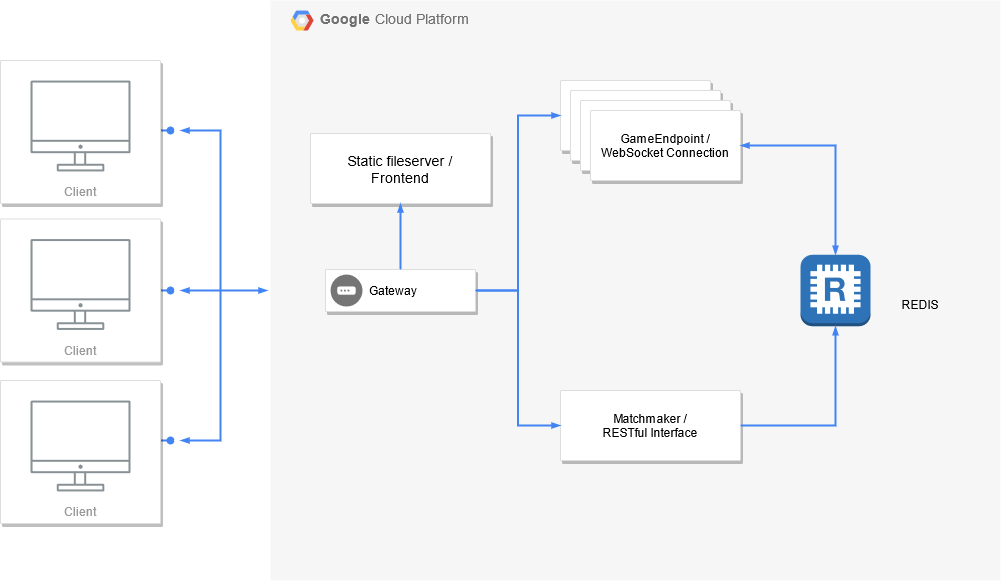

The diagram above was exported from draw.io. Its source (the exported page's mxGraphModel, read from the mxfile embedded in the PNG):
<mxGraphModel dx="1550" dy="824" grid="1" gridSize="10" guides="1" tooltips="1" connect="1" arrows="1" fold="1" page="1" pageScale="1" pageWidth="1169" pageHeight="827" background="none" math="0" shadow="0">
  <root>
    <mxCell id="0" />
    <mxCell id="1" parent="0" />
    <mxCell id="14" value="&lt;b&gt;Google &lt;/b&gt;Cloud Platform" style="fillColor=#F6F6F6;strokeColor=none;shadow=0;gradientColor=none;fontSize=14;align=left;spacing=10;fontColor=#717171;9E9E9E;verticalAlign=top;spacingTop=-4;fontStyle=0;spacingLeft=40;html=1;" parent="1" vertex="1">
      <mxGeometry x="380" y="110" width="730" height="580" as="geometry" />
    </mxCell>
    <mxCell id="15" value="" style="shape=mxgraph.gcp2.google_cloud_platform;fillColor=#F6F6F6;strokeColor=none;shadow=0;gradientColor=none;" parent="14" vertex="1">
      <mxGeometry width="23" height="20" relative="1" as="geometry">
        <mxPoint x="20" y="10" as="offset" />
      </mxGeometry>
    </mxCell>
    <mxCell id="jrtkIBdIzlNiO6waIKeC-35" value="" style="outlineConnect=0;dashed=0;verticalLabelPosition=bottom;verticalAlign=top;align=center;html=1;shape=mxgraph.aws3.redis;fillColor=#2E73B8;gradientColor=none;strokeColor=#CCCCCC;" vertex="1" parent="14">
      <mxGeometry x="530" y="254.25" width="70" height="71.5" as="geometry" />
    </mxCell>
    <mxCell id="jrtkIBdIzlNiO6waIKeC-38" value="Matchmaker /&#10;RESTful Interface" style="strokeColor=#dddddd;shadow=1;strokeWidth=1;rounded=1;absoluteArcSize=1;arcSize=2;" vertex="1" parent="14">
      <mxGeometry x="290" y="390" width="180" height="70" as="geometry" />
    </mxCell>
    <mxCell id="jrtkIBdIzlNiO6waIKeC-41" value="" style="strokeColor=#dddddd;shadow=1;strokeWidth=1;rounded=1;absoluteArcSize=1;arcSize=2;" vertex="1" parent="14">
      <mxGeometry x="290" y="80" width="150" height="70" as="geometry" />
    </mxCell>
    <mxCell id="jrtkIBdIzlNiO6waIKeC-40" value="" style="strokeColor=#dddddd;shadow=1;strokeWidth=1;rounded=1;absoluteArcSize=1;arcSize=2;" vertex="1" parent="14">
      <mxGeometry x="300" y="90" width="150" height="70" as="geometry" />
    </mxCell>
    <mxCell id="jrtkIBdIzlNiO6waIKeC-39" value="" style="strokeColor=#dddddd;shadow=1;strokeWidth=1;rounded=1;absoluteArcSize=1;arcSize=2;" vertex="1" parent="14">
      <mxGeometry x="310" y="100" width="150" height="70" as="geometry" />
    </mxCell>
    <mxCell id="jrtkIBdIzlNiO6waIKeC-36" value="GameEndpoint /&#10;WebSocket Connection" style="strokeColor=#dddddd;shadow=1;strokeWidth=1;rounded=1;absoluteArcSize=1;arcSize=2;" vertex="1" parent="14">
      <mxGeometry x="320" y="110" width="150" height="70" as="geometry" />
    </mxCell>
    <mxCell id="jrtkIBdIzlNiO6waIKeC-42" value="" style="edgeStyle=orthogonalEdgeStyle;fontSize=12;html=1;endArrow=blockThin;endFill=1;rounded=0;strokeWidth=2;endSize=4;startSize=4;dashed=0;strokeColor=#4284F3;exitX=1;exitY=0.5;exitDx=0;exitDy=0;entryX=0.5;entryY=0;entryDx=0;entryDy=0;entryPerimeter=0;orthogonalLoop=0;startArrow=blockThin;startFill=1;" edge="1" parent="14" source="jrtkIBdIzlNiO6waIKeC-36" target="jrtkIBdIzlNiO6waIKeC-35">
      <mxGeometry width="100" relative="1" as="geometry">
        <mxPoint x="440" y="156" as="sourcePoint" />
        <mxPoint x="540" y="156" as="targetPoint" />
      </mxGeometry>
    </mxCell>
    <mxCell id="jrtkIBdIzlNiO6waIKeC-46" value="" style="edgeStyle=orthogonalEdgeStyle;fontSize=12;html=1;endArrow=blockThin;endFill=1;rounded=0;strokeWidth=2;endSize=4;startSize=4;dashed=0;strokeColor=#4284F3;exitX=1;exitY=0.5;exitDx=0;exitDy=0;entryX=0.5;entryY=1;entryDx=0;entryDy=0;entryPerimeter=0;" edge="1" parent="14" source="jrtkIBdIzlNiO6waIKeC-38" target="jrtkIBdIzlNiO6waIKeC-35">
      <mxGeometry width="100" relative="1" as="geometry">
        <mxPoint x="400" y="430" as="sourcePoint" />
        <mxPoint x="500" y="430" as="targetPoint" />
      </mxGeometry>
    </mxCell>
    <mxCell id="5" value="" style="edgeStyle=elbowEdgeStyle;fontSize=12;html=1;endArrow=oval;endFill=1;rounded=0;strokeWidth=2;endSize=6;startSize=4;dashed=0;strokeColor=#4284F3;elbow=vertical;" parent="1" edge="1">
      <mxGeometry width="100" relative="1" as="geometry">
        <mxPoint x="270" y="239.95348837209303" as="sourcePoint" />
        <mxPoint x="280" y="240" as="targetPoint" />
      </mxGeometry>
    </mxCell>
    <mxCell id="8" value="" style="edgeStyle=elbowEdgeStyle;fontSize=12;html=1;endArrow=oval;endFill=1;rounded=0;strokeWidth=2;endSize=6;startSize=4;dashed=0;strokeColor=#4284F3;elbow=vertical;" parent="1" edge="1">
      <mxGeometry width="100" relative="1" as="geometry">
        <mxPoint x="270" y="399.93959731543623" as="sourcePoint" />
        <mxPoint x="280" y="400" as="targetPoint" />
      </mxGeometry>
    </mxCell>
    <mxCell id="11" value="" style="edgeStyle=elbowEdgeStyle;fontSize=12;html=1;endArrow=oval;endFill=1;rounded=0;strokeWidth=2;endSize=6;startSize=4;dashed=0;strokeColor=#4284F3;elbow=vertical;" parent="1" edge="1">
      <mxGeometry width="100" relative="1" as="geometry">
        <mxPoint x="270" y="549.989247311828" as="sourcePoint" />
        <mxPoint x="280" y="550" as="targetPoint" />
        <Array as="points" />
      </mxGeometry>
    </mxCell>
    <mxCell id="18" value="" style="edgeStyle=orthogonalEdgeStyle;fontSize=12;html=1;endArrow=blockThin;endFill=1;rounded=0;strokeWidth=2;endSize=4;startSize=4;dashed=0;strokeColor=#4284F3;startArrow=blockThin;startFill=1;" parent="1" edge="1">
      <mxGeometry width="100" relative="1" as="geometry">
        <mxPoint x="290" y="400" as="sourcePoint" />
        <mxPoint x="377" y="400" as="targetPoint" />
        <Array as="points">
          <mxPoint x="330" y="400" />
          <mxPoint x="330" y="400" />
        </Array>
      </mxGeometry>
    </mxCell>
    <mxCell id="19" value="" style="fontSize=12;html=1;endArrow=blockThin;endFill=1;rounded=0;strokeWidth=2;endSize=4;startSize=4;dashed=0;strokeColor=#4284F3;startArrow=blockThin;startFill=1;edgeStyle=orthogonalEdgeStyle;" parent="1" edge="1">
      <mxGeometry width="100" relative="1" as="geometry">
        <mxPoint x="290" y="240" as="sourcePoint" />
        <mxPoint x="290" y="550" as="targetPoint" />
        <Array as="points">
          <mxPoint x="330" y="240" />
          <mxPoint x="330" y="550" />
        </Array>
      </mxGeometry>
    </mxCell>
    <mxCell id="3" value="Client" style="strokeColor=#dddddd;fillColor=#ffffff;shadow=1;strokeWidth=1;rounded=1;absoluteArcSize=1;arcSize=2;labelPosition=center;verticalLabelPosition=middle;align=center;verticalAlign=bottom;spacingLeft=0;fontColor=#999999;fontSize=12;whiteSpace=wrap;spacingBottom=2;html=1;" parent="1" vertex="1">
      <mxGeometry x="110" y="170" width="160" height="143" as="geometry" />
    </mxCell>
    <mxCell id="jrtkIBdIzlNiO6waIKeC-25" value="" style="outlineConnect=0;gradientColor=none;fontColor=#545B64;strokeColor=none;fillColor=#879196;dashed=0;verticalLabelPosition=bottom;verticalAlign=top;align=center;html=1;fontSize=12;fontStyle=0;aspect=fixed;shape=mxgraph.aws4.illustration_desktop;pointerEvents=1" vertex="1" parent="1">
      <mxGeometry x="140" y="190" width="100" height="91" as="geometry" />
    </mxCell>
    <mxCell id="jrtkIBdIzlNiO6waIKeC-26" value="Client" style="strokeColor=#dddddd;fillColor=#ffffff;shadow=1;strokeWidth=1;rounded=1;absoluteArcSize=1;arcSize=2;labelPosition=center;verticalLabelPosition=middle;align=center;verticalAlign=bottom;spacingLeft=0;fontColor=#999999;fontSize=12;whiteSpace=wrap;spacingBottom=2;html=1;" vertex="1" parent="1">
      <mxGeometry x="110" y="328.5" width="160" height="143" as="geometry" />
    </mxCell>
    <mxCell id="jrtkIBdIzlNiO6waIKeC-27" value="" style="outlineConnect=0;gradientColor=none;fontColor=#545B64;strokeColor=none;fillColor=#879196;dashed=0;verticalLabelPosition=bottom;verticalAlign=top;align=center;html=1;fontSize=12;fontStyle=0;aspect=fixed;shape=mxgraph.aws4.illustration_desktop;pointerEvents=1" vertex="1" parent="1">
      <mxGeometry x="140" y="348.5" width="100" height="91" as="geometry" />
    </mxCell>
    <mxCell id="jrtkIBdIzlNiO6waIKeC-28" value="Client" style="strokeColor=#dddddd;fillColor=#ffffff;shadow=1;strokeWidth=1;rounded=1;absoluteArcSize=1;arcSize=2;labelPosition=center;verticalLabelPosition=middle;align=center;verticalAlign=bottom;spacingLeft=0;fontColor=#999999;fontSize=12;whiteSpace=wrap;spacingBottom=2;html=1;" vertex="1" parent="1">
      <mxGeometry x="110" y="490" width="160" height="143" as="geometry" />
    </mxCell>
    <mxCell id="jrtkIBdIzlNiO6waIKeC-29" value="" style="outlineConnect=0;gradientColor=none;fontColor=#545B64;strokeColor=none;fillColor=#879196;dashed=0;verticalLabelPosition=bottom;verticalAlign=top;align=center;html=1;fontSize=12;fontStyle=0;aspect=fixed;shape=mxgraph.aws4.illustration_desktop;pointerEvents=1" vertex="1" parent="1">
      <mxGeometry x="140" y="510" width="100" height="91" as="geometry" />
    </mxCell>
    <mxCell id="jrtkIBdIzlNiO6waIKeC-31" value="" style="strokeColor=#dddddd;shadow=1;strokeWidth=1;rounded=1;absoluteArcSize=1;arcSize=2;" vertex="1" parent="1">
      <mxGeometry x="435" y="379" width="150" height="42" as="geometry" />
    </mxCell>
    <mxCell id="jrtkIBdIzlNiO6waIKeC-32" value="Gateway" style="dashed=0;connectable=0;html=1;fillColor=#757575;strokeColor=none;shape=mxgraph.gcp2.gateway;part=1;labelPosition=right;verticalLabelPosition=middle;align=left;verticalAlign=middle;spacingLeft=5;fontSize=12;" vertex="1" parent="jrtkIBdIzlNiO6waIKeC-31">
      <mxGeometry y="0.5" width="32" height="32" relative="1" as="geometry">
        <mxPoint x="5" y="-16" as="offset" />
      </mxGeometry>
    </mxCell>
    <mxCell id="jrtkIBdIzlNiO6waIKeC-44" value="" style="edgeStyle=orthogonalEdgeStyle;fontSize=12;html=1;endArrow=blockThin;endFill=1;rounded=0;strokeWidth=2;endSize=4;startSize=4;dashed=0;strokeColor=#4284F3;exitX=1;exitY=0.5;exitDx=0;exitDy=0;entryX=0;entryY=0.5;entryDx=0;entryDy=0;" edge="1" parent="1" source="jrtkIBdIzlNiO6waIKeC-31" target="jrtkIBdIzlNiO6waIKeC-41">
      <mxGeometry width="100" relative="1" as="geometry">
        <mxPoint x="530" y="420" as="sourcePoint" />
        <mxPoint x="630" y="420" as="targetPoint" />
      </mxGeometry>
    </mxCell>
    <mxCell id="jrtkIBdIzlNiO6waIKeC-45" value="" style="edgeStyle=orthogonalEdgeStyle;fontSize=12;html=1;endArrow=blockThin;endFill=1;rounded=0;strokeWidth=2;endSize=4;startSize=4;dashed=0;strokeColor=#4284F3;exitX=1;exitY=0.5;exitDx=0;exitDy=0;entryX=0;entryY=0.5;entryDx=0;entryDy=0;" edge="1" parent="1" source="jrtkIBdIzlNiO6waIKeC-31" target="jrtkIBdIzlNiO6waIKeC-38">
      <mxGeometry width="100" relative="1" as="geometry">
        <mxPoint x="530" y="420" as="sourcePoint" />
        <mxPoint x="630" y="420" as="targetPoint" />
      </mxGeometry>
    </mxCell>
    <mxCell id="jrtkIBdIzlNiO6waIKeC-47" value="REDIS" style="text;html=1;strokeColor=none;fillColor=none;align=center;verticalAlign=middle;whiteSpace=wrap;rounded=0;" vertex="1" parent="1">
      <mxGeometry x="1010" y="404" width="40" height="20" as="geometry" />
    </mxCell>
    <mxCell id="jrtkIBdIzlNiO6waIKeC-48" value="Static fileserver / &#10;Frontend" style="strokeColor=#dddddd;shadow=1;strokeWidth=1;rounded=1;absoluteArcSize=1;arcSize=2;fontSize=14;" vertex="1" parent="1">
      <mxGeometry x="420" y="243" width="180" height="70" as="geometry" />
    </mxCell>
    <mxCell id="jrtkIBdIzlNiO6waIKeC-49" value="" style="edgeStyle=orthogonalEdgeStyle;fontSize=12;html=1;endArrow=blockThin;endFill=1;rounded=0;strokeWidth=2;endSize=4;startSize=4;dashed=0;strokeColor=#4284F3;exitX=0.5;exitY=0;exitDx=0;exitDy=0;entryX=0.5;entryY=1;entryDx=0;entryDy=0;" edge="1" parent="1" source="jrtkIBdIzlNiO6waIKeC-31" target="jrtkIBdIzlNiO6waIKeC-48">
      <mxGeometry width="100" relative="1" as="geometry">
        <mxPoint x="510" y="370" as="sourcePoint" />
        <mxPoint x="610" y="370" as="targetPoint" />
      </mxGeometry>
    </mxCell>
  </root>
</mxGraphModel>